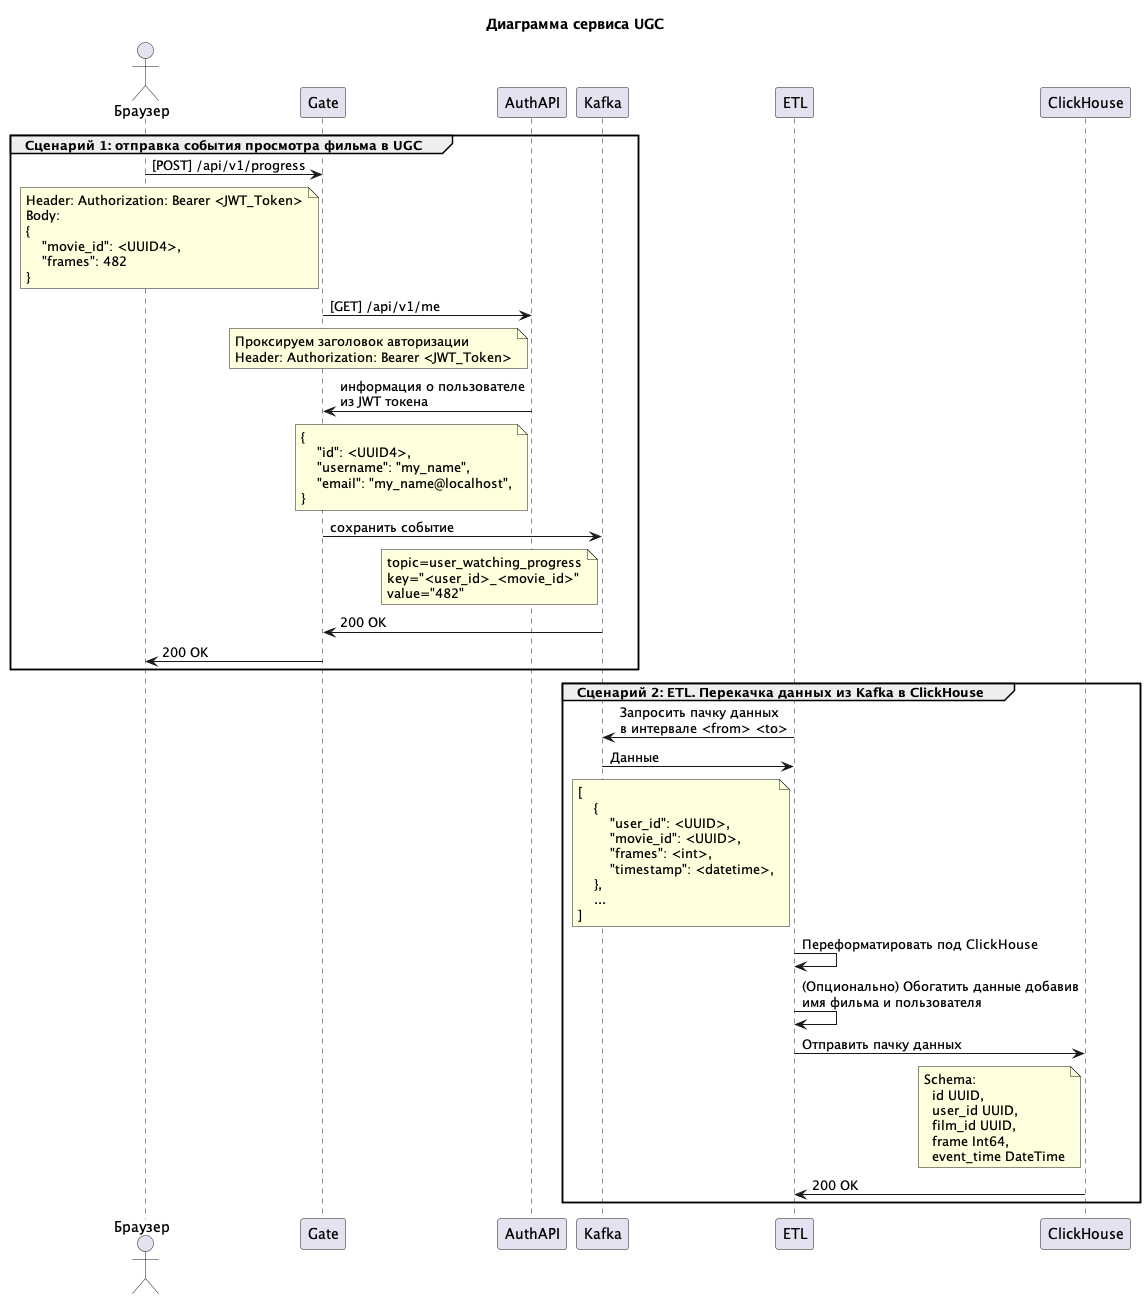

The diagram above was rendered by PlantUML. Its source (embedded in the PNG):
@startuml
actor       Браузер        as User
participant Gate           as Gate
participant AuthAPI        as AuthAPI
participant Kafka          as Kafka
participant ETL            as ETL
participant ClickHouse     as CH

title Диаграмма сервиса UGC

group Сценарий 1: отправка события просмотра фильма в UGC

User -> Gate: [POST] /api/v1/progress
note left of Gate
Header: Authorization: Bearer <JWT_Token>
Body:
{
    "movie_id": <UUID4>,
    "frames": 482
}
end note
Gate -> AuthAPI: [GET] /api/v1/me
note left of AuthAPI
Проксируем заголовок авторизации
Header: Authorization: Bearer <JWT_Token>
end note
Gate <- AuthAPI: информация о пользователе\nиз JWT токена
note left of AuthAPI
{
    "id": <UUID4>,
    "username": "my_name",
    "email": "my_name@localhost",
}
end note
Gate -> Kafka: сохранить событие
note left of Kafka
topic=user_watching_progress
key="<user_id>_<movie_id>"
value="482"
end note
Gate <- Kafka: 200 OK
User <- Gate: 200 OK
end

group Сценарий 2: ETL. Перекачка данных из Kafka в ClickHouse

Kafka <- ETL: Запросить пачку данных\nв интервале <from> <to>
Kafka -> ETL: Данные
note left of ETL
[
    {
        "user_id": <UUID>,
        "movie_id": <UUID>,
        "frames": <int>,
        "timestamp": <datetime>,
    },
    ...
]
end note
ETL -> ETL: Переформатировать под ClickHouse
ETL -> ETL: (Опционально) Обогатить данные добавив\nимя фильма и пользователя
ETL -> CH: Отправить пачку данных
note left of CH
Schema:
  id UUID,
  user_id UUID,
  film_id UUID,
  frame Int64,
  event_time DateTime
end note
ETL <- CH: 200 OK

end

@enduml